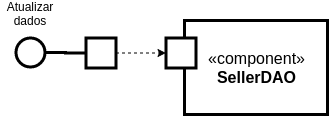

The diagram above was exported from draw.io. Its source (the exported page's mxGraphModel, read from the mxfile embedded in the PNG):
<mxGraphModel dx="693" dy="336" grid="1" gridSize="10" guides="1" tooltips="1" connect="1" arrows="1" fold="1" page="1" pageScale="1" pageWidth="827" pageHeight="1169" math="0" shadow="0">
  <root>
    <mxCell id="0" />
    <mxCell id="1" parent="0" />
    <mxCell id="2" value="&lt;font style=&quot;font-size: 16px&quot;&gt;«component»&lt;br&gt;&lt;b&gt;SellerDAO&lt;/b&gt;&lt;/font&gt;" style="html=1;dropTarget=0;strokeWidth=3;" vertex="1" parent="1">
      <mxGeometry x="1694" y="696" width="143" height="94" as="geometry" />
    </mxCell>
    <mxCell id="3" value="" style="rounded=0;whiteSpace=wrap;html=1;strokeWidth=3;" vertex="1" parent="1">
      <mxGeometry x="1675.5" y="713.5" width="30" height="30" as="geometry" />
    </mxCell>
    <mxCell id="4" style="edgeStyle=orthogonalEdgeStyle;rounded=0;orthogonalLoop=1;jettySize=auto;html=1;dashed=1;" edge="1" source="5" target="3" parent="1">
      <mxGeometry relative="1" as="geometry" />
    </mxCell>
    <mxCell id="5" value="" style="rounded=0;whiteSpace=wrap;html=1;strokeWidth=3;" vertex="1" parent="1">
      <mxGeometry x="1595.5" y="713.5" width="30" height="30" as="geometry" />
    </mxCell>
    <mxCell id="6" style="edgeStyle=orthogonalEdgeStyle;rounded=0;orthogonalLoop=1;jettySize=auto;html=1;entryX=0;entryY=0.5;entryDx=0;entryDy=0;endArrow=none;endFill=0;strokeWidth=3;" edge="1" source="7" target="5" parent="1">
      <mxGeometry relative="1" as="geometry" />
    </mxCell>
    <mxCell id="7" value="" style="ellipse;whiteSpace=wrap;html=1;aspect=fixed;strokeWidth=3;" vertex="1" parent="1">
      <mxGeometry x="1525.5" y="713.5" width="29" height="29" as="geometry" />
    </mxCell>
    <mxCell id="8" value="Atualizar dados" style="text;html=1;strokeColor=none;fillColor=none;align=center;verticalAlign=middle;whiteSpace=wrap;rounded=0;" vertex="1" parent="1">
      <mxGeometry x="1510" y="679" width="60" height="20" as="geometry" />
    </mxCell>
  </root>
</mxGraphModel>